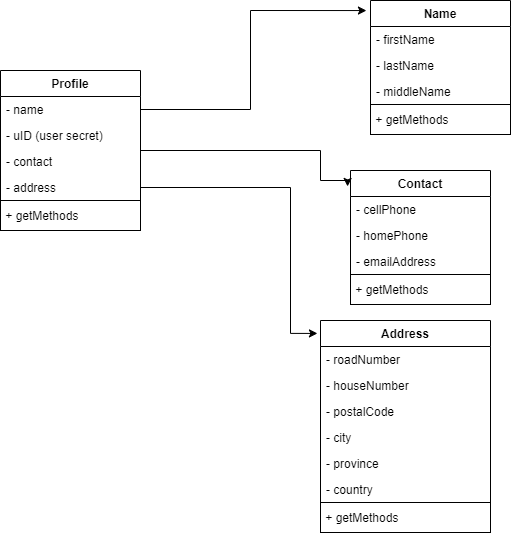

The diagram above was exported from draw.io. Its source (the exported page's mxGraphModel, read from the mxfile embedded in the PNG):
<mxGraphModel dx="1422" dy="705" grid="1" gridSize="10" guides="1" tooltips="1" connect="1" arrows="1" fold="1" page="1" pageScale="1" pageWidth="827" pageHeight="1169" math="0" shadow="0">
  <root>
    <mxCell id="WIyWlLk6GJQsqaUBKTNV-0" />
    <mxCell id="WIyWlLk6GJQsqaUBKTNV-1" parent="WIyWlLk6GJQsqaUBKTNV-0" />
    <mxCell id="VwKW9IniHj0d-VxkI70E-76" style="edgeStyle=orthogonalEdgeStyle;rounded=0;orthogonalLoop=1;jettySize=auto;html=1;entryX=-0.018;entryY=0.061;entryDx=0;entryDy=0;entryPerimeter=0;" parent="WIyWlLk6GJQsqaUBKTNV-1" source="VwKW9IniHj0d-VxkI70E-51" target="VwKW9IniHj0d-VxkI70E-53" edge="1">
      <mxGeometry relative="1" as="geometry">
        <Array as="points">
          <mxPoint x="420" y="337" />
          <mxPoint x="420" y="483" />
        </Array>
      </mxGeometry>
    </mxCell>
    <mxCell id="VwKW9IniHj0d-VxkI70E-78" style="edgeStyle=orthogonalEdgeStyle;rounded=0;orthogonalLoop=1;jettySize=auto;html=1;exitX=1;exitY=0.5;exitDx=0;exitDy=0;entryX=-0.021;entryY=0.119;entryDx=0;entryDy=0;entryPerimeter=0;" parent="WIyWlLk6GJQsqaUBKTNV-1" source="qwpwPyihkJet6LN5ztiV-0" target="VwKW9IniHj0d-VxkI70E-62" edge="1">
      <mxGeometry relative="1" as="geometry">
        <mxPoint x="470" y="370" as="targetPoint" />
        <Array as="points">
          <mxPoint x="270" y="300" />
          <mxPoint x="450" y="300" />
          <mxPoint x="450" y="330" />
          <mxPoint x="477" y="330" />
        </Array>
      </mxGeometry>
    </mxCell>
    <mxCell id="VwKW9IniHj0d-VxkI70E-110" style="edgeStyle=orthogonalEdgeStyle;rounded=0;orthogonalLoop=1;jettySize=auto;html=1;exitX=0.25;exitY=0;exitDx=0;exitDy=0;" parent="WIyWlLk6GJQsqaUBKTNV-1" edge="1">
      <mxGeometry relative="1" as="geometry">
        <Array as="points">
          <mxPoint x="398" y="370" />
          <mxPoint x="398" y="340" />
          <mxPoint x="140" y="340" />
        </Array>
        <mxPoint x="200" y="961" as="targetPoint" />
      </mxGeometry>
    </mxCell>
    <mxCell id="VwKW9IniHj0d-VxkI70E-53" value="Address" style="swimlane;fontStyle=1;childLayout=stackLayout;horizontal=1;startSize=26;fillColor=none;horizontalStack=0;resizeParent=1;resizeParentMax=0;resizeLast=0;collapsible=1;marginBottom=0;" parent="WIyWlLk6GJQsqaUBKTNV-1" vertex="1">
      <mxGeometry x="450" y="470" width="170" height="212" as="geometry">
        <mxRectangle x="283" y="260" width="80" height="26" as="alternateBounds" />
      </mxGeometry>
    </mxCell>
    <mxCell id="VwKW9IniHj0d-VxkI70E-55" value="- roadNumber" style="text;strokeColor=none;fillColor=none;align=left;verticalAlign=top;spacingLeft=4;spacingRight=4;overflow=hidden;rotatable=0;points=[[0,0.5],[1,0.5]];portConstraint=eastwest;" parent="VwKW9IniHj0d-VxkI70E-53" vertex="1">
      <mxGeometry y="26" width="170" height="26" as="geometry" />
    </mxCell>
    <mxCell id="VwKW9IniHj0d-VxkI70E-54" value="- houseNumber" style="text;strokeColor=none;fillColor=none;align=left;verticalAlign=top;spacingLeft=4;spacingRight=4;overflow=hidden;rotatable=0;points=[[0,0.5],[1,0.5]];portConstraint=eastwest;" parent="VwKW9IniHj0d-VxkI70E-53" vertex="1">
      <mxGeometry y="52" width="170" height="26" as="geometry" />
    </mxCell>
    <mxCell id="VwKW9IniHj0d-VxkI70E-56" value="- postalCode" style="text;strokeColor=none;fillColor=none;align=left;verticalAlign=top;spacingLeft=4;spacingRight=4;overflow=hidden;rotatable=0;points=[[0,0.5],[1,0.5]];portConstraint=eastwest;" parent="VwKW9IniHj0d-VxkI70E-53" vertex="1">
      <mxGeometry y="78" width="170" height="26" as="geometry" />
    </mxCell>
    <mxCell id="VwKW9IniHj0d-VxkI70E-58" value="- city" style="text;strokeColor=none;fillColor=none;align=left;verticalAlign=top;spacingLeft=4;spacingRight=4;overflow=hidden;rotatable=0;points=[[0,0.5],[1,0.5]];portConstraint=eastwest;" parent="VwKW9IniHj0d-VxkI70E-53" vertex="1">
      <mxGeometry y="104" width="170" height="26" as="geometry" />
    </mxCell>
    <mxCell id="VwKW9IniHj0d-VxkI70E-59" value="- province" style="text;strokeColor=none;fillColor=none;align=left;verticalAlign=top;spacingLeft=4;spacingRight=4;overflow=hidden;rotatable=0;points=[[0,0.5],[1,0.5]];portConstraint=eastwest;" parent="VwKW9IniHj0d-VxkI70E-53" vertex="1">
      <mxGeometry y="130" width="170" height="26" as="geometry" />
    </mxCell>
    <mxCell id="VwKW9IniHj0d-VxkI70E-61" value="- country" style="text;strokeColor=none;fillColor=none;align=left;verticalAlign=top;spacingLeft=4;spacingRight=4;overflow=hidden;rotatable=0;points=[[0,0.5],[1,0.5]];portConstraint=eastwest;" parent="VwKW9IniHj0d-VxkI70E-53" vertex="1">
      <mxGeometry y="156" width="170" height="26" as="geometry" />
    </mxCell>
    <mxCell id="TY8Dr--123c3xqK96usP-4" value="&amp;nbsp;+ getMethods" style="rounded=0;whiteSpace=wrap;html=1;align=left;" parent="VwKW9IniHj0d-VxkI70E-53" vertex="1">
      <mxGeometry y="182" width="170" height="30" as="geometry" />
    </mxCell>
    <mxCell id="VwKW9IniHj0d-VxkI70E-62" value="Contact" style="swimlane;fontStyle=1;childLayout=stackLayout;horizontal=1;startSize=26;fillColor=none;horizontalStack=0;resizeParent=1;resizeParentMax=0;resizeLast=0;collapsible=1;marginBottom=0;" parent="WIyWlLk6GJQsqaUBKTNV-1" vertex="1">
      <mxGeometry x="480" y="320" width="140" height="134" as="geometry">
        <mxRectangle x="307" y="40" width="70" height="26" as="alternateBounds" />
      </mxGeometry>
    </mxCell>
    <mxCell id="VwKW9IniHj0d-VxkI70E-63" value="- cellPhone" style="text;strokeColor=none;fillColor=none;align=left;verticalAlign=top;spacingLeft=4;spacingRight=4;overflow=hidden;rotatable=0;points=[[0,0.5],[1,0.5]];portConstraint=eastwest;" parent="VwKW9IniHj0d-VxkI70E-62" vertex="1">
      <mxGeometry y="26" width="140" height="26" as="geometry" />
    </mxCell>
    <mxCell id="VwKW9IniHj0d-VxkI70E-64" value="- homePhone" style="text;strokeColor=none;fillColor=none;align=left;verticalAlign=top;spacingLeft=4;spacingRight=4;overflow=hidden;rotatable=0;points=[[0,0.5],[1,0.5]];portConstraint=eastwest;" parent="VwKW9IniHj0d-VxkI70E-62" vertex="1">
      <mxGeometry y="52" width="140" height="26" as="geometry" />
    </mxCell>
    <mxCell id="VwKW9IniHj0d-VxkI70E-65" value="- emailAddress" style="text;strokeColor=none;fillColor=none;align=left;verticalAlign=top;spacingLeft=4;spacingRight=4;overflow=hidden;rotatable=0;points=[[0,0.5],[1,0.5]];portConstraint=eastwest;" parent="VwKW9IniHj0d-VxkI70E-62" vertex="1">
      <mxGeometry y="78" width="140" height="26" as="geometry" />
    </mxCell>
    <mxCell id="TY8Dr--123c3xqK96usP-3" value="&amp;nbsp;+ getMethods" style="rounded=0;whiteSpace=wrap;html=1;align=left;" parent="VwKW9IniHj0d-VxkI70E-62" vertex="1">
      <mxGeometry y="104" width="140" height="30" as="geometry" />
    </mxCell>
    <mxCell id="VwKW9IniHj0d-VxkI70E-42" value="Profile" style="swimlane;fontStyle=1;childLayout=stackLayout;horizontal=1;startSize=26;fillColor=none;horizontalStack=0;resizeParent=1;resizeParentMax=0;resizeLast=0;collapsible=1;marginBottom=0;" parent="WIyWlLk6GJQsqaUBKTNV-1" vertex="1">
      <mxGeometry x="130" y="220" width="140" height="160" as="geometry">
        <mxRectangle x="469" y="144" width="60" height="26" as="alternateBounds" />
      </mxGeometry>
    </mxCell>
    <mxCell id="VwKW9IniHj0d-VxkI70E-43" value="- name" style="text;strokeColor=none;fillColor=none;align=left;verticalAlign=top;spacingLeft=4;spacingRight=4;overflow=hidden;rotatable=0;points=[[0,0.5],[1,0.5]];portConstraint=eastwest;" parent="VwKW9IniHj0d-VxkI70E-42" vertex="1">
      <mxGeometry y="26" width="140" height="26" as="geometry" />
    </mxCell>
    <mxCell id="VwKW9IniHj0d-VxkI70E-52" value="- uID (user secret)" style="text;strokeColor=none;fillColor=none;align=left;verticalAlign=top;spacingLeft=4;spacingRight=4;overflow=hidden;rotatable=0;points=[[0,0.5],[1,0.5]];portConstraint=eastwest;" parent="VwKW9IniHj0d-VxkI70E-42" vertex="1">
      <mxGeometry y="52" width="140" height="26" as="geometry" />
    </mxCell>
    <mxCell id="qwpwPyihkJet6LN5ztiV-0" value="- contact" style="text;strokeColor=none;fillColor=none;align=left;verticalAlign=top;spacingLeft=4;spacingRight=4;overflow=hidden;rotatable=0;points=[[0,0.5],[1,0.5]];portConstraint=eastwest;" parent="VwKW9IniHj0d-VxkI70E-42" vertex="1">
      <mxGeometry y="78" width="140" height="26" as="geometry" />
    </mxCell>
    <mxCell id="VwKW9IniHj0d-VxkI70E-51" value="- address" style="text;strokeColor=none;fillColor=none;align=left;verticalAlign=top;spacingLeft=4;spacingRight=4;overflow=hidden;rotatable=0;points=[[0,0.5],[1,0.5]];portConstraint=eastwest;" parent="VwKW9IniHj0d-VxkI70E-42" vertex="1">
      <mxGeometry y="104" width="140" height="26" as="geometry" />
    </mxCell>
    <mxCell id="TY8Dr--123c3xqK96usP-1" value="&amp;nbsp;+ getMethods" style="rounded=0;whiteSpace=wrap;html=1;align=left;" parent="VwKW9IniHj0d-VxkI70E-42" vertex="1">
      <mxGeometry y="130" width="140" height="30" as="geometry" />
    </mxCell>
    <mxCell id="qwpwPyihkJet6LN5ztiV-1" value="Name" style="swimlane;fontStyle=1;childLayout=stackLayout;horizontal=1;startSize=26;fillColor=none;horizontalStack=0;resizeParent=1;resizeParentMax=0;resizeLast=0;collapsible=1;marginBottom=0;" parent="WIyWlLk6GJQsqaUBKTNV-1" vertex="1">
      <mxGeometry x="500" y="150" width="140" height="134" as="geometry">
        <mxRectangle x="307" y="40" width="70" height="26" as="alternateBounds" />
      </mxGeometry>
    </mxCell>
    <mxCell id="qwpwPyihkJet6LN5ztiV-2" value="- firstName" style="text;strokeColor=none;fillColor=none;align=left;verticalAlign=top;spacingLeft=4;spacingRight=4;overflow=hidden;rotatable=0;points=[[0,0.5],[1,0.5]];portConstraint=eastwest;" parent="qwpwPyihkJet6LN5ztiV-1" vertex="1">
      <mxGeometry y="26" width="140" height="26" as="geometry" />
    </mxCell>
    <mxCell id="qwpwPyihkJet6LN5ztiV-3" value="- lastName" style="text;strokeColor=none;fillColor=none;align=left;verticalAlign=top;spacingLeft=4;spacingRight=4;overflow=hidden;rotatable=0;points=[[0,0.5],[1,0.5]];portConstraint=eastwest;" parent="qwpwPyihkJet6LN5ztiV-1" vertex="1">
      <mxGeometry y="52" width="140" height="26" as="geometry" />
    </mxCell>
    <mxCell id="qwpwPyihkJet6LN5ztiV-4" value="- middleName" style="text;strokeColor=none;fillColor=none;align=left;verticalAlign=top;spacingLeft=4;spacingRight=4;overflow=hidden;rotatable=0;points=[[0,0.5],[1,0.5]];portConstraint=eastwest;" parent="qwpwPyihkJet6LN5ztiV-1" vertex="1">
      <mxGeometry y="78" width="140" height="26" as="geometry" />
    </mxCell>
    <mxCell id="TY8Dr--123c3xqK96usP-2" value="&amp;nbsp;+ getMethods" style="rounded=0;whiteSpace=wrap;html=1;align=left;" parent="qwpwPyihkJet6LN5ztiV-1" vertex="1">
      <mxGeometry y="104" width="140" height="30" as="geometry" />
    </mxCell>
    <mxCell id="qwpwPyihkJet6LN5ztiV-5" value="" style="endArrow=classic;html=1;exitX=1;exitY=0.5;exitDx=0;exitDy=0;rounded=0;entryX=-0.029;entryY=0.075;entryDx=0;entryDy=0;entryPerimeter=0;" parent="WIyWlLk6GJQsqaUBKTNV-1" source="VwKW9IniHj0d-VxkI70E-43" target="qwpwPyihkJet6LN5ztiV-1" edge="1">
      <mxGeometry width="50" height="50" relative="1" as="geometry">
        <mxPoint x="380" y="200" as="sourcePoint" />
        <mxPoint x="496" y="169" as="targetPoint" />
        <Array as="points">
          <mxPoint x="380" y="259" />
          <mxPoint x="380" y="160" />
        </Array>
      </mxGeometry>
    </mxCell>
    <mxCell id="qwpwPyihkJet6LN5ztiV-67" style="edgeStyle=orthogonalEdgeStyle;rounded=0;orthogonalLoop=1;jettySize=auto;html=1;exitX=0.25;exitY=0;exitDx=0;exitDy=0;" parent="WIyWlLk6GJQsqaUBKTNV-1" edge="1">
      <mxGeometry relative="1" as="geometry">
        <Array as="points">
          <mxPoint x="1158" y="500" />
          <mxPoint x="1158" y="470" />
          <mxPoint x="900" y="470" />
        </Array>
        <mxPoint x="960" y="1091" as="targetPoint" />
      </mxGeometry>
    </mxCell>
  </root>
</mxGraphModel>